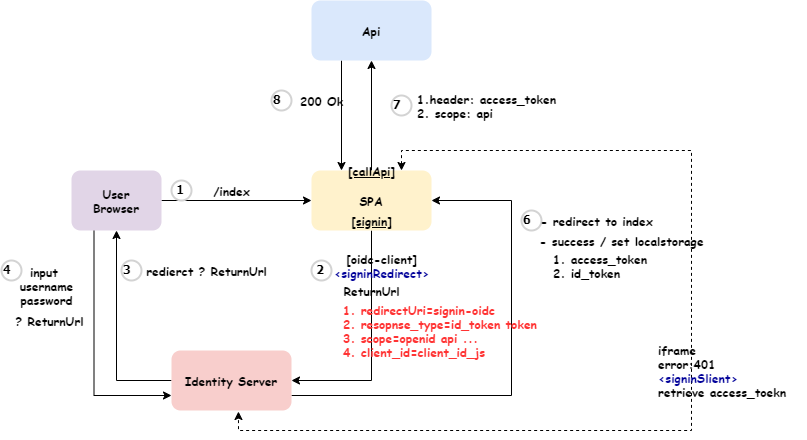

The diagram above was exported from draw.io. Its source (the exported page's mxGraphModel, read from the mxfile embedded in the PNG):
<mxGraphModel dx="1422" dy="706" grid="1" gridSize="10" guides="1" tooltips="1" connect="1" arrows="1" fold="1" page="1" pageScale="1" pageWidth="850" pageHeight="1100" math="0" shadow="0">
  <root>
    <mxCell id="wwGdNhjUY6QEsL9URTSC-0" />
    <mxCell id="wwGdNhjUY6QEsL9URTSC-1" parent="wwGdNhjUY6QEsL9URTSC-0" />
    <mxCell id="QIATZMK-kNSXsDL0Y2ua-0" style="edgeStyle=orthogonalEdgeStyle;rounded=0;orthogonalLoop=1;jettySize=auto;html=1;exitX=0.5;exitY=1;exitDx=0;exitDy=0;entryX=1;entryY=0.5;entryDx=0;entryDy=0;fontFamily=Comic Sans MS;fontStyle=1" edge="1" source="QIATZMK-kNSXsDL0Y2ua-3" target="QIATZMK-kNSXsDL0Y2ua-11" parent="wwGdNhjUY6QEsL9URTSC-1">
      <mxGeometry relative="1" as="geometry" />
    </mxCell>
    <mxCell id="QIATZMK-kNSXsDL0Y2ua-1" style="edgeStyle=orthogonalEdgeStyle;rounded=0;orthogonalLoop=1;jettySize=auto;html=1;exitX=0.5;exitY=0;exitDx=0;exitDy=0;fontFamily=Comic Sans MS;fontStyle=1" edge="1" source="QIATZMK-kNSXsDL0Y2ua-3" target="QIATZMK-kNSXsDL0Y2ua-24" parent="wwGdNhjUY6QEsL9URTSC-1">
      <mxGeometry relative="1" as="geometry" />
    </mxCell>
    <mxCell id="QIATZMK-kNSXsDL0Y2ua-2" style="edgeStyle=orthogonalEdgeStyle;rounded=0;orthogonalLoop=1;jettySize=auto;html=1;exitX=0.75;exitY=0;exitDx=0;exitDy=0;entryX=0.558;entryY=1.017;entryDx=0;entryDy=0;entryPerimeter=0;fontFamily=Comic Sans MS;startArrow=classic;startFill=1;dashed=1;fontStyle=1" edge="1" source="QIATZMK-kNSXsDL0Y2ua-3" target="QIATZMK-kNSXsDL0Y2ua-11" parent="wwGdNhjUY6QEsL9URTSC-1">
      <mxGeometry relative="1" as="geometry">
        <Array as="points">
          <mxPoint x="620" y="540" />
          <mxPoint x="910" y="540" />
          <mxPoint x="910" y="820" />
          <mxPoint x="457" y="820" />
        </Array>
      </mxGeometry>
    </mxCell>
    <mxCell id="QIATZMK-kNSXsDL0Y2ua-3" value="SPA" style="rounded=1;whiteSpace=wrap;html=1;fontFamily=Comic Sans MS;fillColor=#fff2cc;strokeColor=none;fontStyle=1" vertex="1" parent="wwGdNhjUY6QEsL9URTSC-1">
      <mxGeometry x="530" y="560" width="120" height="60" as="geometry" />
    </mxCell>
    <mxCell id="QIATZMK-kNSXsDL0Y2ua-4" style="edgeStyle=orthogonalEdgeStyle;rounded=0;orthogonalLoop=1;jettySize=auto;html=1;fontFamily=Comic Sans MS;fontStyle=1" edge="1" source="QIATZMK-kNSXsDL0Y2ua-6" target="QIATZMK-kNSXsDL0Y2ua-3" parent="wwGdNhjUY6QEsL9URTSC-1">
      <mxGeometry relative="1" as="geometry" />
    </mxCell>
    <mxCell id="QIATZMK-kNSXsDL0Y2ua-5" style="edgeStyle=orthogonalEdgeStyle;rounded=0;orthogonalLoop=1;jettySize=auto;html=1;exitX=0.25;exitY=1;exitDx=0;exitDy=0;entryX=0;entryY=0.75;entryDx=0;entryDy=0;fontFamily=Comic Sans MS;fontStyle=1" edge="1" source="QIATZMK-kNSXsDL0Y2ua-6" target="QIATZMK-kNSXsDL0Y2ua-11" parent="wwGdNhjUY6QEsL9URTSC-1">
      <mxGeometry relative="1" as="geometry" />
    </mxCell>
    <mxCell id="QIATZMK-kNSXsDL0Y2ua-6" value="User&lt;br&gt;Browser" style="rounded=1;whiteSpace=wrap;html=1;fontFamily=Comic Sans MS;fillColor=#e1d5e7;strokeColor=none;fontStyle=1" vertex="1" parent="wwGdNhjUY6QEsL9URTSC-1">
      <mxGeometry x="290" y="560" width="90" height="60" as="geometry" />
    </mxCell>
    <mxCell id="QIATZMK-kNSXsDL0Y2ua-7" value="/index" style="text;html=1;align=center;verticalAlign=middle;resizable=0;points=[];autosize=1;strokeColor=none;fontFamily=Comic Sans MS;fontStyle=1" vertex="1" parent="wwGdNhjUY6QEsL9URTSC-1">
      <mxGeometry x="425" y="570" width="50" height="20" as="geometry" />
    </mxCell>
    <mxCell id="QIATZMK-kNSXsDL0Y2ua-9" style="edgeStyle=orthogonalEdgeStyle;rounded=0;orthogonalLoop=1;jettySize=auto;html=1;exitX=0;exitY=0.5;exitDx=0;exitDy=0;entryX=0.5;entryY=1;entryDx=0;entryDy=0;fontFamily=Comic Sans MS;fontStyle=1" edge="1" source="QIATZMK-kNSXsDL0Y2ua-11" target="QIATZMK-kNSXsDL0Y2ua-6" parent="wwGdNhjUY6QEsL9URTSC-1">
      <mxGeometry relative="1" as="geometry" />
    </mxCell>
    <mxCell id="QIATZMK-kNSXsDL0Y2ua-10" style="edgeStyle=orthogonalEdgeStyle;rounded=0;orthogonalLoop=1;jettySize=auto;html=1;exitX=1;exitY=0.75;exitDx=0;exitDy=0;entryX=1;entryY=0.5;entryDx=0;entryDy=0;fontFamily=Comic Sans MS;fontStyle=1" edge="1" source="QIATZMK-kNSXsDL0Y2ua-11" target="QIATZMK-kNSXsDL0Y2ua-3" parent="wwGdNhjUY6QEsL9URTSC-1">
      <mxGeometry relative="1" as="geometry">
        <Array as="points">
          <mxPoint x="730" y="785" />
          <mxPoint x="730" y="590" />
        </Array>
      </mxGeometry>
    </mxCell>
    <mxCell id="QIATZMK-kNSXsDL0Y2ua-11" value="Identity Server" style="rounded=1;whiteSpace=wrap;html=1;fontFamily=Comic Sans MS;fillColor=#f8cecc;strokeColor=none;fontStyle=1" vertex="1" parent="wwGdNhjUY6QEsL9URTSC-1">
      <mxGeometry x="390" y="740" width="120" height="60" as="geometry" />
    </mxCell>
    <mxCell id="QIATZMK-kNSXsDL0Y2ua-12" value="1" style="ellipse;whiteSpace=wrap;html=1;aspect=fixed;strokeWidth=2;fontFamily=Tahoma;spacingBottom=4;spacingRight=2;strokeColor=#d3d3d3;fontStyle=1" vertex="1" parent="wwGdNhjUY6QEsL9URTSC-1">
      <mxGeometry x="390" y="570" width="20" height="20" as="geometry" />
    </mxCell>
    <mxCell id="QIATZMK-kNSXsDL0Y2ua-13" value="2" style="ellipse;whiteSpace=wrap;html=1;aspect=fixed;strokeWidth=2;fontFamily=Tahoma;spacingBottom=4;spacingRight=2;strokeColor=#d3d3d3;fontStyle=1" vertex="1" parent="wwGdNhjUY6QEsL9URTSC-1">
      <mxGeometry x="530" y="650" width="20" height="20" as="geometry" />
    </mxCell>
    <mxCell id="QIATZMK-kNSXsDL0Y2ua-15" value="ReturnUrl" style="text;html=1;align=center;verticalAlign=middle;resizable=0;points=[];autosize=1;strokeColor=none;fontFamily=Comic Sans MS;fontStyle=1" vertex="1" parent="wwGdNhjUY6QEsL9URTSC-1">
      <mxGeometry x="555" y="670" width="70" height="20" as="geometry" />
    </mxCell>
    <mxCell id="QIATZMK-kNSXsDL0Y2ua-16" value="1. redirectUri=signin-oidc&lt;br&gt;2. resopnse_type=id_token token&lt;br&gt;3. scope=openid api ...&lt;br&gt;4. client_id=client_id_js" style="text;html=1;align=left;verticalAlign=middle;resizable=0;points=[];autosize=1;strokeColor=none;fontFamily=Comic Sans MS;fontColor=#FF3333;fontStyle=1" vertex="1" parent="wwGdNhjUY6QEsL9URTSC-1">
      <mxGeometry x="560" y="690" width="210" height="60" as="geometry" />
    </mxCell>
    <mxCell id="QIATZMK-kNSXsDL0Y2ua-17" value="redierct ? ReturnUrl" style="text;html=1;align=center;verticalAlign=middle;resizable=0;points=[];autosize=1;strokeColor=none;fontFamily=Comic Sans MS;fontStyle=1" vertex="1" parent="wwGdNhjUY6QEsL9URTSC-1">
      <mxGeometry x="355" y="650" width="140" height="20" as="geometry" />
    </mxCell>
    <mxCell id="QIATZMK-kNSXsDL0Y2ua-18" value="3" style="ellipse;whiteSpace=wrap;html=1;aspect=fixed;strokeWidth=2;fontFamily=Tahoma;spacingBottom=4;spacingRight=2;strokeColor=#d3d3d3;align=left;fontStyle=1" vertex="1" parent="wwGdNhjUY6QEsL9URTSC-1">
      <mxGeometry x="340" y="650" width="20" height="20" as="geometry" />
    </mxCell>
    <mxCell id="QIATZMK-kNSXsDL0Y2ua-19" value="input &lt;br&gt;username&lt;br&gt;password" style="text;html=1;align=center;verticalAlign=middle;resizable=0;points=[];autosize=1;strokeColor=none;fontFamily=Comic Sans MS;fontStyle=1" vertex="1" parent="wwGdNhjUY6QEsL9URTSC-1">
      <mxGeometry x="230" y="650" width="70" height="50" as="geometry" />
    </mxCell>
    <mxCell id="QIATZMK-kNSXsDL0Y2ua-20" value="4" style="ellipse;whiteSpace=wrap;html=1;aspect=fixed;strokeWidth=2;fontFamily=Tahoma;spacingBottom=4;spacingRight=2;strokeColor=#d3d3d3;align=left;fontStyle=1" vertex="1" parent="wwGdNhjUY6QEsL9URTSC-1">
      <mxGeometry x="220" y="650" width="20" height="20" as="geometry" />
    </mxCell>
    <mxCell id="QIATZMK-kNSXsDL0Y2ua-21" value="- success / set localstorage" style="text;html=1;align=center;verticalAlign=middle;resizable=0;points=[];autosize=1;strokeColor=none;fontFamily=Comic Sans MS;fontStyle=1" vertex="1" parent="wwGdNhjUY6QEsL9URTSC-1">
      <mxGeometry x="750" y="620" width="180" height="20" as="geometry" />
    </mxCell>
    <mxCell id="QIATZMK-kNSXsDL0Y2ua-22" value="6" style="ellipse;whiteSpace=wrap;html=1;aspect=fixed;strokeWidth=2;fontFamily=Tahoma;spacingBottom=4;spacingRight=2;strokeColor=#d3d3d3;align=left;fontStyle=1" vertex="1" parent="wwGdNhjUY6QEsL9URTSC-1">
      <mxGeometry x="740" y="600" width="20" height="20" as="geometry" />
    </mxCell>
    <mxCell id="QIATZMK-kNSXsDL0Y2ua-23" style="edgeStyle=orthogonalEdgeStyle;rounded=0;orthogonalLoop=1;jettySize=auto;html=1;exitX=0.25;exitY=1;exitDx=0;exitDy=0;entryX=0.25;entryY=0;entryDx=0;entryDy=0;fontFamily=Comic Sans MS;fontStyle=1" edge="1" source="QIATZMK-kNSXsDL0Y2ua-24" target="QIATZMK-kNSXsDL0Y2ua-3" parent="wwGdNhjUY6QEsL9URTSC-1">
      <mxGeometry relative="1" as="geometry" />
    </mxCell>
    <mxCell id="QIATZMK-kNSXsDL0Y2ua-24" value="Api" style="rounded=1;whiteSpace=wrap;html=1;fontFamily=Comic Sans MS;align=center;fillColor=#dae8fc;fontStyle=1;strokeColor=none;" vertex="1" parent="wwGdNhjUY6QEsL9URTSC-1">
      <mxGeometry x="530" y="390" width="120" height="60" as="geometry" />
    </mxCell>
    <mxCell id="QIATZMK-kNSXsDL0Y2ua-25" value="1. access_token&lt;br&gt;2. id_token" style="text;html=1;align=left;verticalAlign=middle;resizable=0;points=[];autosize=1;strokeColor=none;fontFamily=Comic Sans MS;fontStyle=1" vertex="1" parent="wwGdNhjUY6QEsL9URTSC-1">
      <mxGeometry x="770" y="640" width="110" height="30" as="geometry" />
    </mxCell>
    <mxCell id="QIATZMK-kNSXsDL0Y2ua-26" value="1.header: access_token&lt;br&gt;&lt;div style=&quot;text-align: left&quot;&gt;&lt;span&gt;2. scope: api&lt;/span&gt;&lt;/div&gt;" style="text;html=1;align=center;verticalAlign=middle;resizable=0;points=[];autosize=1;strokeColor=none;fontFamily=Comic Sans MS;fontStyle=1" vertex="1" parent="wwGdNhjUY6QEsL9URTSC-1">
      <mxGeometry x="630" y="480" width="150" height="30" as="geometry" />
    </mxCell>
    <mxCell id="QIATZMK-kNSXsDL0Y2ua-27" value="7" style="ellipse;whiteSpace=wrap;html=1;aspect=fixed;strokeWidth=2;fontFamily=Tahoma;spacingBottom=4;spacingRight=2;strokeColor=#d3d3d3;align=left;fontStyle=1" vertex="1" parent="wwGdNhjUY6QEsL9URTSC-1">
      <mxGeometry x="610" y="485" width="20" height="20" as="geometry" />
    </mxCell>
    <mxCell id="QIATZMK-kNSXsDL0Y2ua-28" value="200 Ok" style="text;html=1;align=center;verticalAlign=middle;resizable=0;points=[];autosize=1;strokeColor=none;fontFamily=Comic Sans MS;fontStyle=1" vertex="1" parent="wwGdNhjUY6QEsL9URTSC-1">
      <mxGeometry x="510" y="480" width="60" height="20" as="geometry" />
    </mxCell>
    <mxCell id="QIATZMK-kNSXsDL0Y2ua-29" value="8" style="ellipse;whiteSpace=wrap;html=1;aspect=fixed;strokeWidth=2;fontFamily=Tahoma;spacingBottom=4;spacingRight=2;strokeColor=#d3d3d3;align=left;fontStyle=1" vertex="1" parent="wwGdNhjUY6QEsL9URTSC-1">
      <mxGeometry x="490" y="480" width="20" height="20" as="geometry" />
    </mxCell>
    <mxCell id="QIATZMK-kNSXsDL0Y2ua-30" value="iframe&lt;br&gt;error:401&lt;br&gt;&lt;font color=&quot;#000099&quot;&gt;&amp;lt;signinSlient&amp;gt;&lt;/font&gt;&lt;br&gt;retrieve access_toekn&amp;nbsp;" style="text;html=1;align=left;verticalAlign=middle;resizable=0;points=[];autosize=1;strokeColor=none;fontFamily=Comic Sans MS;fontStyle=1" vertex="1" parent="wwGdNhjUY6QEsL9URTSC-1">
      <mxGeometry x="875" y="730" width="150" height="60" as="geometry" />
    </mxCell>
    <mxCell id="QIATZMK-kNSXsDL0Y2ua-31" value="[oidc-client]&lt;br&gt;&lt;font color=&quot;#000099&quot;&gt;&amp;lt;signinRedirect&amp;gt;&lt;/font&gt;" style="text;html=1;align=center;verticalAlign=middle;resizable=0;points=[];autosize=1;strokeColor=none;fontFamily=Comic Sans MS;fontStyle=1" vertex="1" parent="wwGdNhjUY6QEsL9URTSC-1">
      <mxGeometry x="545" y="640" width="110" height="30" as="geometry" />
    </mxCell>
    <mxCell id="QIATZMK-kNSXsDL0Y2ua-32" value="- redirect to index" style="text;html=1;align=center;verticalAlign=middle;resizable=0;points=[];autosize=1;strokeColor=none;fontFamily=Comic Sans MS;fontColor=#000000;fontStyle=1" vertex="1" parent="wwGdNhjUY6QEsL9URTSC-1">
      <mxGeometry x="750" y="600" width="130" height="20" as="geometry" />
    </mxCell>
    <mxCell id="QIATZMK-kNSXsDL0Y2ua-33" value="[signin]" style="text;html=1;align=center;verticalAlign=middle;resizable=0;points=[];autosize=1;strokeColor=none;fontFamily=Comic Sans MS;fontColor=#000000;fontStyle=5" vertex="1" parent="wwGdNhjUY6QEsL9URTSC-1">
      <mxGeometry x="560" y="600" width="60" height="20" as="geometry" />
    </mxCell>
    <mxCell id="QIATZMK-kNSXsDL0Y2ua-34" value="&amp;nbsp;? ReturnUrl" style="text;html=1;align=center;verticalAlign=middle;resizable=0;points=[];autosize=1;strokeColor=none;fontFamily=Comic Sans MS;fontColor=#000000;fontStyle=1" vertex="1" parent="wwGdNhjUY6QEsL9URTSC-1">
      <mxGeometry x="220" y="700" width="90" height="20" as="geometry" />
    </mxCell>
    <mxCell id="QIATZMK-kNSXsDL0Y2ua-35" value="[callApi]" style="text;html=1;align=center;verticalAlign=middle;resizable=0;points=[];autosize=1;strokeColor=none;fontFamily=Comic Sans MS;fontColor=#000000;fontStyle=5" vertex="1" parent="wwGdNhjUY6QEsL9URTSC-1">
      <mxGeometry x="560" y="550" width="60" height="20" as="geometry" />
    </mxCell>
  </root>
</mxGraphModel>